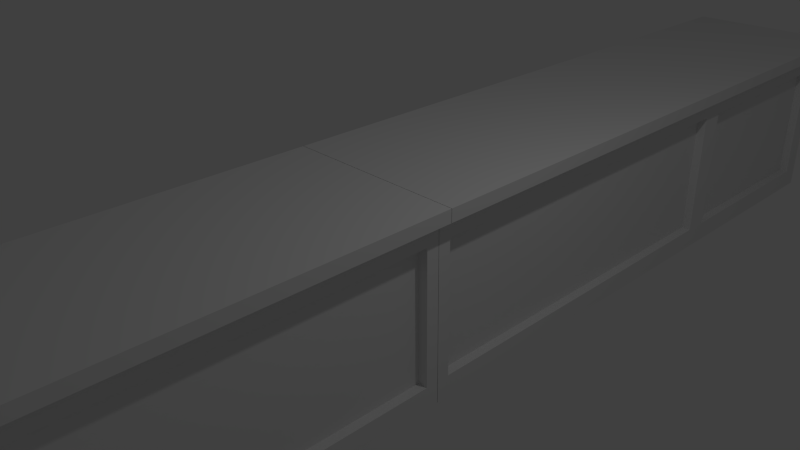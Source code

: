 # Source: balcao.blend  (saved by Blender 2.66.0; exported with 4.5.12 LTS)
import bpy
from mathutils import Matrix  # noqa: F401  (used for matrix-valued properties, if any)

bpy.ops.wm.read_factory_settings(use_empty=True)
scene = bpy.context.scene
scene.name = 'Scene'

# ---- collections
col_collection_1 = bpy.data.collections.new('Collection 1'); scene.collection.children.link(col_collection_1)

# ---- materials (node trees are filled in below, after node groups)
mat_material = bpy.data.materials.new('Material')
mat_material.alpha_threshold = 0.0
mat_material.use_transparent_shadow = False
mat_material.roughness = 0.5
mat_material.line_color = (0.0, 0.0, 0.0, 1.0)

# ---- material node trees

# ---- world
world_world = bpy.data.worlds.new('World'); scene.world = world_world
world_world.color = (0.05088, 0.05088, 0.05088)
world_world.use_sun_shadow = False
world_world.sun_shadow_jitter_overblur = 0.0
world_world.cycles.sampling_method = 'MANUAL'
world_world.cycles.sample_map_resolution = 256

# ---- cameras
cam_camera = bpy.data.cameras.new('Camera')
cam_camera.clip_end = 100.0
cam_camera.lens = 35.0
cam_camera.sensor_width = 32.0
cam_camera.sensor_height = 18.0
cam_camera.ortho_scale = 7.314
cam_camera.dof.focus_distance = 0.0
cam_camera.dof.aperture_fstop = 128.0

# ---- lights
light_lamp = bpy.data.lights.new('Lamp', 'POINT')
light_lamp.transmission_factor = 0.0
light_lamp.cutoff_distance = 30.0
light_lamp.energy = 100.0
light_lamp.shadow_buffer_clip_start = 1.001
light_lamp.shadow_soft_size = 0.1
light_lamp.shadow_maximum_resolution = 0.006
light_lamp.use_absolute_resolution = True
light_lamp.cycles.use_multiple_importance_sampling = False

# ---- meshes
me_cube = bpy.data.meshes.new('Cube')
me_cube.from_pydata([(-1.166, 0.00225, 0.9227), (1.166, -9.993, -1.718), (-1.166, -9.993, -1.718), (1.166, 0.002245, 0.9227), (-1.166, -9.993, 0.9227), (1.166, -9.993, 1.108), (-1.166, -9.993, 1.108), (1.166, -9.993, 0.9227), (1.166, 0.002249, -1.718), (-1.166, 0.002251, -1.718), (1.166, 0.002244, 1.108), (-1.166, 0.00225, 1.108), (-1.364, 0.00225, 0.9227), (1.364, 0.002245, 0.9227), (-1.364, -9.993, 0.9227), (1.364, -9.993, 1.108), (-1.364, -9.993, 1.108), (1.364, -9.993, 0.9227), (1.364, 0.002244, 1.108), (-1.364, 0.00225, 1.108), (-1.166, -10.32, 0.9227), (1.166, -10.32, 1.108), (-1.166, -10.32, 1.108), (1.166, -10.32, 0.9227), (-1.364, -10.32, 0.9227), (1.364, -10.32, 1.108), (-1.364, -10.32, 1.108), (1.364, -10.32, 0.9227), (-1.166, -9.993, 0.6003), (1.166, -9.993, 0.6003), (1.166, 0.002245, 0.6003), (-1.166, 0.00225, 0.6003), (1.166, -6.095, 1.108), (1.166, -6.47, -1.391), (1.364, -0.1918, 1.108), (1.364, -9.678, 0.9227), (-1.364, -9.678, 0.9227), (-1.166, -9.678, 1.108), (-1.166, -9.678, -1.718), (1.166, -9.678, 1.108), (1.166, -9.678, 0.9227), (-1.166, -9.678, 0.9227), (1.166, -9.678, -1.718), (0.8328, -10.32, 0.9227), (0.8328, -10.32, 1.108), (0.8328, -9.993, -1.391), (1.166, -9.678, 0.6003), (-1.166, -9.678, 0.6003), (-1.364, -9.678, 1.108), (1.364, -9.678, 1.108), (0.8328, -9.993, 1.108), (-1.364, -6.47, 0.9227), (-1.166, -6.47, 0.9227), (0.8328, -9.678, -1.718), (0.8328, -9.993, 0.6003), (1.166, -6.47, 0.6003), (1.166, -6.47, 0.9227), (-1.364, -0.1918, 1.108), (0.8328, 0.002245, 1.108), (-1.022, -9.678, 0.6003), (-0.8328, -9.678, 1.108), (-0.8328, -9.678, -1.718), (-0.8328, -9.993, -1.391), (-1.166, -0.1918, 0.9227), (-1.364, -0.1918, 0.9227), (1.364, -6.47, 0.9227), (-0.8328, -9.993, 1.108), (-0.8328, 0.002251, -1.718), (-0.8328, 0.002249, 1.108), (-0.8328, -10.32, 0.9227), (-1.166, 0.002251, -1.391), (1.166, 0.002249, -1.391), (1.166, -9.993, -1.391), (-1.166, -9.993, -1.391), (1.364, -6.47, 1.108), (-0.8328, -6.095, -1.718), (1.166, -6.095, -1.391), (-0.8328, -6.47, 1.108), (-1.166, -6.095, -1.391), (0.8328, -6.095, -1.718), (-0.8328, -6.47, -1.718), (0.8328, -6.47, 1.108), (-1.364, -6.47, 1.108), (-0.8328, -10.32, 1.108), (-0.8328, -9.993, 0.6003), (0.8328, -9.993, 0.9227), (0.8328, -9.678, 1.108), (0.8328, -6.47, -1.718), (-1.166, -6.47, -1.391), (1.166, -6.095, -1.718), (-1.166, -9.678, -1.391), (1.166, -9.678, -1.391), (0.8328, -9.993, -1.718), (1.022, -6.47, -1.391), (1.022, -9.678, 0.6003), (-1.022, -0.1918, 0.6003), (-1.022, -6.095, 0.6003), (-1.166, -6.095, 1.108), (-1.166, -6.095, -1.718), (-1.166, -6.47, 0.6003), (0.8328, 0.00225, -1.718), (-0.8328, -9.993, 0.9227), (-0.8328, -9.993, -1.718), (1.022, -6.47, 0.6003), (1.166, -6.47, -1.718), (1.166, -6.47, 1.108), (-1.166, -6.47, -1.718), (-1.166, -6.47, 1.108), (1.166, -0.1918, 1.108), (1.166, -0.1918, -1.718), (1.166, -0.1918, 0.9227), (1.166, -0.1918, 0.6003), (-1.166, -0.1918, 1.108), (-1.166, -0.1918, -1.718), (1.364, -6.095, 1.108), (-1.364, -6.095, 1.108), (1.166, -6.095, 0.6003), (1.166, -6.095, 0.9227), (1.364, -6.095, 0.9227), (-1.166, -6.095, 0.6003), (-1.364, -6.095, 0.9227), (-1.166, -6.095, 0.9227), (0.8328, -0.1918, 1.108), (-0.8328, -0.1918, 1.108), (-1.166, -0.1918, 0.6003), (1.364, -0.1918, 0.9227), (-1.022, -6.47, 0.6003), (1.022, -9.678, -1.391), (-0.8328, -6.095, 1.108), (0.8328, -6.095, 1.108), (-1.022, -9.678, -1.391), (-1.022, -6.47, -1.391), (1.022, -0.1918, -1.391), (-1.022, -0.1918, -1.391), (1.022, -0.1918, 0.6003), (1.022, -6.095, 0.6003), (1.022, -6.095, -1.391), (-1.022, -6.095, -1.391), (0.8328, -0.1918, -1.718), (-1.166, -0.1918, -1.391), (1.166, -0.1918, -1.391), (-0.8328, -0.1918, -1.718), (0.8328, -9.905, -1.391), (0.8328, -9.905, 0.6003), (-0.8328, -9.905, -1.391), (-0.8328, -9.905, 0.6003)], [], [(61, 102, 2, 38), (60, 37, 6, 66), (112, 11, 19, 57), (15, 5, 21, 25), (124, 63, 0, 31), (84, 101, 4, 28), (46, 40, 7, 29), (11, 0, 12, 19), (35, 49, 15, 17), (64, 57, 19, 12), (3, 10, 18, 13), (85, 7, 23, 43), (6, 16, 26, 22), (41, 4, 14, 36), (39, 5, 15, 49), (110, 3, 13, 125), (69, 83, 22, 20), (21, 23, 27, 25), (20, 22, 26, 24), (17, 15, 25, 27), (7, 17, 27, 23), (66, 6, 22, 83), (16, 14, 24, 26), (14, 4, 20, 24), (139, 124, 31, 70), (62, 84, 28, 73), (91, 46, 29, 72), (65, 74, 49, 35), (55, 56, 40, 46), (77, 107, 37, 60), (80, 61, 38, 106), (28, 4, 41, 47), (6, 37, 48, 16), (14, 16, 48, 36), (52, 41, 36, 51), (105, 39, 49, 74), (7, 40, 35, 17), (73, 28, 47, 90), (76, 140, 132, 136), (92, 45, 62, 102), (101, 85, 43, 69), (1, 72, 45, 92), (54, 84, 145, 143), (79, 87, 80, 75), (4, 101, 69, 20), (39, 86, 50, 5), (2, 73, 90, 38), (42, 91, 72, 1), (81, 77, 60, 86), (50, 66, 83, 44), (113, 139, 70, 9), (87, 53, 61, 80), (43, 44, 83, 69), (72, 29, 54, 45), (116, 117, 56, 55), (104, 33, 91, 42), (42, 1, 92, 53), (102, 62, 73, 2), (86, 60, 66, 50), (105, 81, 86, 39), (53, 92, 102, 61), (29, 7, 85, 54), (54, 85, 101, 84), (32, 105, 74, 114), (139, 78, 137, 133), (76, 116, 55, 33), (89, 104, 87, 79), (23, 21, 44, 43), (104, 42, 53, 87), (89, 76, 33, 104), (118, 114, 74, 65), (5, 50, 44, 21), (129, 128, 77, 81), (36, 48, 82, 51), (40, 56, 65, 35), (56, 117, 118, 65), (37, 107, 82, 48), (75, 80, 106, 98), (128, 97, 107, 77), (78, 119, 96, 137), (32, 129, 81, 105), (121, 52, 51, 120), (38, 90, 88, 106), (47, 41, 52, 99), (99, 52, 121, 119), (109, 89, 79, 138), (68, 11, 112, 123), (106, 88, 78, 98), (0, 63, 64, 12), (138, 79, 75, 141), (124, 139, 133, 95), (111, 116, 135, 134), (108, 122, 129, 32), (141, 75, 98, 113), (125, 34, 114, 118), (109, 140, 76, 89), (30, 3, 110, 111), (111, 110, 117, 116), (93, 103, 94, 127), (108, 32, 114, 34), (51, 82, 115, 120), (107, 97, 115, 82), (122, 123, 128, 129), (8, 71, 140, 109), (123, 112, 97, 128), (63, 121, 120, 64), (90, 47, 59, 130), (47, 99, 126, 59), (88, 99, 119, 78), (97, 112, 57, 115), (130, 59, 126, 131), (140, 111, 134, 132), (132, 134, 135, 136), (119, 121, 63, 124), (100, 138, 141, 67), (67, 141, 113, 9), (120, 115, 57, 64), (58, 68, 123, 122), (8, 109, 138, 100), (71, 30, 111, 140), (116, 76, 136, 135), (99, 88, 131, 126), (10, 108, 34, 18), (13, 18, 34, 125), (10, 58, 122, 108), (98, 78, 139, 113), (55, 46, 94, 103), (117, 110, 125, 118), (88, 90, 130, 131), (33, 55, 103, 93), (91, 33, 93, 127), (119, 124, 95, 96), (46, 91, 127, 94), (137, 96, 95, 133), (142, 143, 145, 144), (84, 62, 144, 145), (45, 54, 143, 142), (62, 45, 142, 144)])
_uv = me_cube.uv_layers.new(name='UVMap')
_uv.uv.foreach_set('vector', [-1.319, 2.382, -1.319, 2.382, -1.319, 2.382, -1.319, 2.382, 0.9305, 0.8419, 0.9305, 0.8287, 0.943, 0.8287, 0.943, 0.8419, 0.5556, 0.8287, 0.5479, 0.8287, 0.5479, 0.8209, 0.5556, 0.8209, 0.943, 0.9287, 0.943, 0.9209, 0.956, 0.9209, 0.956, 0.9287, 0.9764, 0.6724, 0.9766, 0.6474, 0.991, 0.6483, 0.9895, 0.6722, 0.5484, 0.6636, 0.5483, 0.6459, 0.5665, 0.6458, 0.5665, 0.6637, 0.4226, 0.6643, 0.4223, 0.6456, 0.44, 0.6459, 0.4399, 0.6638, -1.319, 2.382, -1.319, 2.382, -1.319, 2.382, -1.319, 2.382, 0.2051, 0.1841, 0.2031, 0.2076, 0.1632, 0.2041, 0.1652, 0.1806, 0.6134, 0.2122, 0.6154, 0.1887, 0.64, 0.1908, 0.638, 0.2143, -1.319, 2.382, -1.319, 2.382, -1.319, 2.382, -1.319, 2.382, 0.4726, 0.3629, 0.5037, 0.3629, 0.5037, 0.3936, 0.4726, 0.3936, 0.943, 0.8287, 0.943, 0.8209, 0.956, 0.8209, 0.956, 0.8287, 0.2009, 0.2011, 0.1626, 0.2027, 0.1616, 0.1785, 0.2, 0.177, 0.9305, 0.9209, 0.943, 0.9209, 0.943, 0.9287, 0.9305, 0.9287, 0.6176, 0.1031, 0.6413, 0.1031, 0.6413, 0.1274, 0.6176, 0.1274, 0.2394, 0.4177, 0.2394, 0.4566, 0.1696, 0.4566, 0.1696, 0.4177, 0.6051, 0.4507, 0.6051, 0.4118, 0.6467, 0.4118, 0.6467, 0.4507, 0.1696, 0.4177, 0.1696, 0.4566, 0.1281, 0.4566, 0.1281, 0.4177, 0.1652, 0.1806, 0.1632, 0.2041, 0.1214, 0.2005, 0.1235, 0.177, 0.163, 0.08232, 0.163, 0.1066, 0.1227, 0.1066, 0.1227, 0.08232, 0.943, 0.8419, 0.943, 0.8287, 0.956, 0.8287, 0.956, 0.8419, 0.1652, 0.1806, 0.1632, 0.2041, 0.1214, 0.2005, 0.1235, 0.177, 0.1616, 0.1785, 0.1626, 0.2027, 0.1224, 0.2044, 0.1214, 0.1802, 0.9783, 0.7626, 0.9764, 0.6724, 0.9895, 0.6722, 0.9912, 0.7628, 0.5491, 0.7696, 0.5484, 0.6636, 0.5665, 0.6637, 0.5672, 0.7694, 0.4236, 0.7693, 0.4226, 0.6643, 0.4399, 0.6638, 0.4408, 0.7697, 0.3862, 0.1867, 0.3841, 0.2102, 0.2031, 0.2076, 0.2051, 0.1841, 0.268, 0.6684, 0.2689, 0.6482, 0.4223, 0.6456, 0.4226, 0.6643, 0.8037, 0.8419, 0.8037, 0.8287, 0.9305, 0.8287, 0.9305, 0.8419, -1.319, 2.382, -1.319, 2.382, -1.319, 2.382, -1.319, 2.382, 0.5665, 0.6637, 0.5665, 0.6458, 0.584, 0.6456, 0.5837, 0.6641, 0.943, 0.8287, 0.9305, 0.8287, 0.9305, 0.8209, 0.943, 0.8209, 0.1632, 0.2041, 0.1652, 0.1806, 0.2051, 0.1841, 0.203, 0.2076, 0.3857, 0.203, 0.2009, 0.2011, 0.2, 0.177, 0.3847, 0.1788, 0.8037, 0.9209, 0.9305, 0.9209, 0.9305, 0.9287, 0.8037, 0.9287, 0.163, 0.08232, 0.2015, 0.08232, 0.2015, 0.1066, 0.163, 0.1066, 0.5672, 0.7694, 0.5665, 0.6637, 0.5837, 0.6641, 0.5845, 0.769, 0.01969, 0.8032, 0.2902, 0.8032, 0.2924, 0.8386, 0.02192, 0.8386, 0.4589, 0.7876, 0.4588, 0.7697, 0.5491, 0.7696, 0.549, 0.7874, 0.3173, 0.3629, 0.4726, 0.3629, 0.4726, 0.3936, 0.3173, 0.3936, 0.4408, 0.7878, 0.4408, 0.7697, 0.4588, 0.7697, 0.4589, 0.7876, 0.9565, 0.4985, 0.9566, 0.5898, 0.9446, 0.5905, 0.9446, 0.4991, -1.319, 2.382, -1.319, 2.382, -1.319, 2.382, -1.319, 2.382, 0.2863, 0.3629, 0.3173, 0.3629, 0.3173, 0.3936, 0.2863, 0.3936, 0.9305, 0.9209, 0.9305, 0.9077, 0.943, 0.9077, 0.943, 0.9209, 0.5672, 0.7876, 0.5672, 0.7694, 0.5845, 0.769, 0.5848, 0.7879, 0.4233, 0.788, 0.4236, 0.7693, 0.4408, 0.7697, 0.4408, 0.7878, 0.8037, 0.9077, 0.8037, 0.8419, 0.9305, 0.8419, 0.9305, 0.9077, 0.943, 0.9077, 0.943, 0.8419, 0.956, 0.8419, 0.956, 0.9077, 0.9774, 0.7871, 0.9783, 0.7626, 0.9912, 0.7628, 0.9915, 0.787, -1.319, 2.382, -1.319, 2.382, -1.319, 2.382, -1.319, 2.382, 0.5354, 0.4118, 0.5354, 0.4507, 0.2394, 0.4566, 0.2394, 0.4177, 0.4408, 0.7697, 0.4399, 0.6638, 0.458, 0.6637, 0.4588, 0.7697, 0.2466, 0.6689, 0.246, 0.6468, 0.2689, 0.6482, 0.268, 0.6684, 0.2702, 0.7875, 0.2703, 0.7672, 0.4236, 0.7693, 0.4233, 0.788, -1.319, 2.382, -1.319, 2.382, -1.319, 2.382, -1.319, 2.382, 0.549, 0.7874, 0.5491, 0.7696, 0.5672, 0.7694, 0.5672, 0.7876, 0.9305, 0.9077, 0.9305, 0.8419, 0.943, 0.8419, 0.943, 0.9077, 0.8037, 0.9209, 0.8037, 0.9077, 0.9305, 0.9077, 0.9305, 0.9209, -1.319, 2.382, -1.319, 2.382, -1.319, 2.382, -1.319, 2.382, 0.4399, 0.6638, 0.44, 0.6459, 0.4581, 0.6461, 0.458, 0.6637, 0.458, 0.6637, 0.4581, 0.6461, 0.5483, 0.6459, 0.5484, 0.6636, 0.7889, 0.9209, 0.8037, 0.9209, 0.8037, 0.9287, 0.7889, 0.9287, 0.2946, 0.9651, 0.02415, 0.9651, 0.02192, 0.9298, 0.2924, 0.9298, 0.2492, 0.7657, 0.2466, 0.6689, 0.268, 0.6684, 0.2703, 0.7672, -1.319, 2.382, -1.319, 2.382, -1.319, 2.382, -1.319, 2.382, 0.6051, 0.4118, 0.6051, 0.4507, 0.5354, 0.4507, 0.5354, 0.4118, -1.319, 2.382, -1.319, 2.382, -1.319, 2.382, -1.319, 2.382, 0.2476, 0.7873, 0.2492, 0.7657, 0.2703, 0.7672, 0.2702, 0.7875, 0.4337, 0.1908, 0.4317, 0.2143, 0.3841, 0.2102, 0.3862, 0.1867, 0.943, 0.9209, 0.943, 0.9077, 0.956, 0.9077, 0.956, 0.9209, 0.7889, 0.9077, 0.7889, 0.8419, 0.8037, 0.8419, 0.8037, 0.9077, 0.203, 0.2076, 0.2051, 0.1841, 0.3862, 0.1867, 0.3841, 0.2102, 0.2015, 0.08232, 0.3866, 0.09176, 0.3866, 0.116, 0.2015, 0.1066, 0.3866, 0.09176, 0.4325, 0.09176, 0.4325, 0.116, 0.3866, 0.116, 0.9305, 0.8287, 0.8037, 0.8287, 0.8037, 0.8209, 0.9305, 0.8209, -1.319, 2.382, -1.319, 2.382, -1.319, 2.382, -1.319, 2.382, 0.7889, 0.8419, 0.7889, 0.8287, 0.8037, 0.8287, 0.8037, 0.8419, 0.00998, 0.9303, 0.00998, 0.8391, 0.02192, 0.8386, 0.02192, 0.9298, 0.7889, 0.9209, 0.7889, 0.9077, 0.8037, 0.9077, 0.8037, 0.9209, 0.4315, 0.2011, 0.3857, 0.203, 0.3847, 0.1788, 0.4305, 0.177, 0.5848, 0.7879, 0.5845, 0.769, 0.7394, 0.7648, 0.7386, 0.7851, 0.5837, 0.6641, 0.584, 0.6456, 0.7367, 0.6457, 0.7367, 0.6659, 0.7367, 0.6659, 0.7367, 0.6457, 0.7595, 0.6459, 0.7579, 0.6674, -1.319, 2.382, -1.319, 2.382, -1.319, 2.382, -1.319, 2.382, 0.5479, 0.8419, 0.5479, 0.8287, 0.5556, 0.8287, 0.5556, 0.8419, 0.7386, 0.7851, 0.7394, 0.7648, 0.7607, 0.7641, 0.7614, 0.7865, 0.64, 0.2039, 0.6164, 0.2049, 0.6154, 0.1807, 0.639, 0.1798, -1.319, 2.382, -1.319, 2.382, -1.319, 2.382, -1.319, 2.382, 0.3043, 0.838, 0.3043, 0.9292, 0.2924, 0.9298, 0.2924, 0.8386, 0.2946, 0.9651, 0.02415, 0.9651, 0.02192, 0.9298, 0.2924, 0.9298, 0.5556, 0.9209, 0.5556, 0.9077, 0.7889, 0.9077, 0.7889, 0.9209, -1.319, 2.382, -1.319, 2.382, -1.319, 2.382, -1.319, 2.382, 0.6154, 0.1887, 0.6134, 0.2122, 0.4317, 0.2143, 0.4337, 0.1908, 0.0304, 0.7853, 0.03066, 0.7601, 0.2492, 0.7657, 0.2476, 0.7873, 0.01621, 0.6698, 0.01586, 0.6457, 0.0301, 0.6456, 0.02911, 0.6699, 0.02911, 0.6699, 0.0301, 0.6456, 0.246, 0.6468, 0.2466, 0.6689, 0.4969, 0.8296, 0.497, 0.924, 0.3449, 0.9241, 0.3449, 0.8297, 0.5556, 0.9209, 0.7889, 0.9209, 0.7889, 0.9287, 0.5556, 0.9287, 0.3841, 0.2102, 0.3862, 0.1867, 0.4337, 0.1908, 0.4317, 0.2143, 0.8037, 0.8287, 0.7889, 0.8287, 0.7889, 0.8209, 0.8037, 0.8209, 0.5556, 0.9077, 0.5556, 0.8419, 0.7889, 0.8419, 0.7889, 0.9077, 0.01608, 0.7844, 0.0176, 0.7603, 0.03066, 0.7601, 0.0304, 0.7853, 0.5556, 0.8419, 0.5556, 0.8287, 0.7889, 0.8287, 0.7889, 0.8419, 0.6164, 0.2049, 0.4315, 0.2011, 0.4305, 0.177, 0.6154, 0.1807, 0.3326, 0.9246, 0.3325, 0.8303, 0.3449, 0.8297, 0.3449, 0.9241, 0.3437, 0.8098, 0.4958, 0.8097, 0.4969, 0.8296, 0.3449, 0.8297, 0.7394, 0.7648, 0.7367, 0.6659, 0.7579, 0.6674, 0.7607, 0.7641, 0.7889, 0.8287, 0.5556, 0.8287, 0.5556, 0.8209, 0.7889, 0.8209, 0.3449, 0.9241, 0.3449, 0.8297, 0.4969, 0.8296, 0.497, 0.924, 0.3043, 0.838, 0.3043, 0.9292, 0.2924, 0.9298, 0.2924, 0.8386, 0.2924, 0.8386, 0.2924, 0.9298, 0.02192, 0.9298, 0.02192, 0.8386, 0.7579, 0.6674, 0.7595, 0.6459, 0.9766, 0.6474, 0.9764, 0.6724, -1.319, 2.382, -1.319, 2.382, -1.319, 2.382, -1.319, 2.382, -1.319, 2.382, -1.319, 2.382, -1.319, 2.382, -1.319, 2.382, 0.4317, 0.2143, 0.4337, 0.1908, 0.6154, 0.1887, 0.6134, 0.2122, 0.5479, 0.9077, 0.5479, 0.8419, 0.5556, 0.8419, 0.5556, 0.9077, -1.319, 2.382, -1.319, 2.382, -1.319, 2.382, -1.319, 2.382, 0.0176, 0.7603, 0.01621, 0.6698, 0.02911, 0.6699, 0.03066, 0.7601, 0.00998, 0.9303, 0.00998, 0.8391, 0.02192, 0.8386, 0.02192, 0.9298, 0.5093, 0.829, 0.5094, 0.9234, 0.497, 0.924, 0.4969, 0.8296, 0.5479, 0.9209, 0.5556, 0.9209, 0.5556, 0.9287, 0.5479, 0.9287, 0.64, 0.1908, 0.638, 0.2143, 0.6134, 0.2122, 0.6154, 0.1887, 0.5479, 0.9209, 0.5479, 0.9077, 0.5556, 0.9077, 0.5556, 0.9209, 0.7614, 0.7865, 0.7607, 0.7641, 0.9783, 0.7626, 0.9774, 0.7871, 0.4982, 0.9438, 0.3461, 0.9439, 0.3449, 0.9241, 0.497, 0.924, 0.4325, 0.09176, 0.6176, 0.1031, 0.6176, 0.1274, 0.4325, 0.116, 0.4982, 0.9438, 0.3461, 0.9439, 0.3449, 0.9241, 0.497, 0.924, 0.5093, 0.829, 0.5094, 0.9234, 0.497, 0.924, 0.4969, 0.8296, 0.3437, 0.8098, 0.4958, 0.8097, 0.4969, 0.8296, 0.3449, 0.8297, 0.01968, 0.8032, 0.2902, 0.8032, 0.2924, 0.8386, 0.02192, 0.8386, 0.3326, 0.9246, 0.3325, 0.8303, 0.3449, 0.8297, 0.3449, 0.9241, 0.02192, 0.9298, 0.02192, 0.8386, 0.2924, 0.8386, 0.2924, 0.9298, 0.8354, 0.4992, 0.9446, 0.4991, 0.9446, 0.5905, 0.8354, 0.5905, 0.9454, 0.6047, 0.8363, 0.6048, 0.8354, 0.5905, 0.9446, 0.5905, 0.8346, 0.4849, 0.9437, 0.4849, 0.9446, 0.4991, 0.8354, 0.4992, 0.8235, 0.5912, 0.8235, 0.4998, 0.8354, 0.4992, 0.8354, 0.5905])
me_cube.materials.append(mat_material)
me_cube.use_remesh_preserve_volume = False
me_cube.use_remesh_preserve_attributes = False
me_cube.use_mirror_vertex_groups = False
me_cube.update()

# ---- objects
ob_cube = bpy.data.objects.new('Cube', me_cube)
ob_lamp = bpy.data.objects.new('Lamp', light_lamp)
ob_camera = bpy.data.objects.new('Camera', cam_camera)

# ---- transforms, parenting, visibility, modifiers, constraints
ob_cube.location = (0.0, 0.0, 0.0)
ob_cube.lock_rotations_4d = False
ob_cube.empty_display_type = 'ARROWS'
ob_cube.lineart.crease_threshold = 0.0
_m = ob_cube.modifiers.new('Mirror', 'MIRROR')
_m.use_axis = (False, True, False)
ob_lamp.location = (4.076, 1.005, 5.904)
ob_lamp.rotation_euler = (0.6503, 0.05522, 1.866)
ob_lamp.lock_rotations_4d = False
ob_lamp.empty_display_type = 'ARROWS'
ob_lamp.color = (0.0, 0.0, 0.0, 0.0)
ob_lamp.lineart.crease_threshold = 0.0
ob_camera.location = (7.481, -6.508, 5.344)
ob_camera.rotation_euler = (1.109, 0.01082, 0.8149)
ob_camera.lock_rotations_4d = False
ob_camera.empty_display_type = 'ARROWS'
ob_camera.color = (0.0, 0.0, 0.0, 0.0)
ob_camera.display_type = 'WIRE'
ob_camera.lineart.crease_threshold = 0.0

# ---- collection membership
col_collection_1.objects.link(ob_cube)
col_collection_1.objects.link(ob_lamp)
col_collection_1.objects.link(ob_camera)

# ---- scene / render settings (as saved in the file)
scene.camera = ob_camera
scene.frame_start = 1; scene.frame_end = 250; scene.frame_set(1)
scene.render.engine = 'BLENDER_EEVEE_NEXT'
scene.render.image_settings.color_mode = 'RGB'
scene.render.image_settings.compression = 90
scene.render.resolution_percentage = 50
scene.render.dither_intensity = 0.0
scene.render.bake_margin = 2
scene.cycles.use_denoising = False
scene.cycles.samples = 10
scene.cycles.sampling_pattern = 'TABULATED_SOBOL'
scene.cycles.light_sampling_threshold = 0.0
scene.cycles.use_adaptive_sampling = False
scene.cycles.use_light_tree = False
scene.cycles.blur_glossy = 0.0
scene.cycles.volume_bounces = 1
scene.cycles.pixel_filter_type = 'GAUSSIAN'
scene.cycles.sample_clamp_indirect = 0.0
scene.view_settings.view_transform = 'Standard'
bpy.context.view_layer.update()
